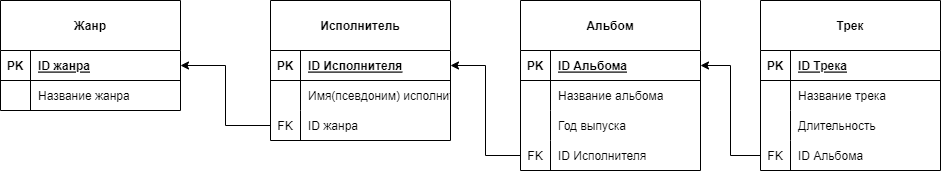

The diagram above was exported from draw.io. Its source (the exported page's mxGraphModel, read from the mxfile embedded in the PNG):
<mxGraphModel dx="2200" dy="1130" grid="1" gridSize="10" guides="1" tooltips="1" connect="1" arrows="1" fold="1" page="1" pageScale="1" pageWidth="827" pageHeight="1169" math="0" shadow="0">
  <root>
    <mxCell id="0" />
    <mxCell id="1" parent="0" />
    <mxCell id="0hJNyrFnqIxg5nr6Ovg5-92" value="Жанр" style="shape=table;startSize=50;container=1;collapsible=1;childLayout=tableLayout;fixedRows=1;rowLines=0;fontStyle=1;align=center;resizeLast=1;" vertex="1" parent="1">
      <mxGeometry x="40" y="260" width="180" height="110" as="geometry" />
    </mxCell>
    <mxCell id="0hJNyrFnqIxg5nr6Ovg5-93" value="" style="shape=tableRow;horizontal=0;startSize=0;swimlaneHead=0;swimlaneBody=0;fillColor=none;collapsible=0;dropTarget=0;points=[[0,0.5],[1,0.5]];portConstraint=eastwest;top=0;left=0;right=0;bottom=1;" vertex="1" parent="0hJNyrFnqIxg5nr6Ovg5-92">
      <mxGeometry y="50" width="180" height="30" as="geometry" />
    </mxCell>
    <mxCell id="0hJNyrFnqIxg5nr6Ovg5-94" value="PK" style="shape=partialRectangle;connectable=0;fillColor=none;top=0;left=0;bottom=0;right=0;fontStyle=1;overflow=hidden;" vertex="1" parent="0hJNyrFnqIxg5nr6Ovg5-93">
      <mxGeometry width="30" height="30" as="geometry">
        <mxRectangle width="30" height="30" as="alternateBounds" />
      </mxGeometry>
    </mxCell>
    <mxCell id="0hJNyrFnqIxg5nr6Ovg5-95" value="ID жанра" style="shape=partialRectangle;connectable=0;fillColor=none;top=0;left=0;bottom=0;right=0;align=left;spacingLeft=6;fontStyle=5;overflow=hidden;" vertex="1" parent="0hJNyrFnqIxg5nr6Ovg5-93">
      <mxGeometry x="30" width="150" height="30" as="geometry">
        <mxRectangle width="150" height="30" as="alternateBounds" />
      </mxGeometry>
    </mxCell>
    <mxCell id="0hJNyrFnqIxg5nr6Ovg5-96" value="" style="shape=tableRow;horizontal=0;startSize=0;swimlaneHead=0;swimlaneBody=0;fillColor=none;collapsible=0;dropTarget=0;points=[[0,0.5],[1,0.5]];portConstraint=eastwest;top=0;left=0;right=0;bottom=0;" vertex="1" parent="0hJNyrFnqIxg5nr6Ovg5-92">
      <mxGeometry y="80" width="180" height="30" as="geometry" />
    </mxCell>
    <mxCell id="0hJNyrFnqIxg5nr6Ovg5-97" value="" style="shape=partialRectangle;connectable=0;fillColor=none;top=0;left=0;bottom=0;right=0;editable=1;overflow=hidden;" vertex="1" parent="0hJNyrFnqIxg5nr6Ovg5-96">
      <mxGeometry width="30" height="30" as="geometry">
        <mxRectangle width="30" height="30" as="alternateBounds" />
      </mxGeometry>
    </mxCell>
    <mxCell id="0hJNyrFnqIxg5nr6Ovg5-98" value="Название жанра" style="shape=partialRectangle;connectable=0;fillColor=none;top=0;left=0;bottom=0;right=0;align=left;spacingLeft=6;overflow=hidden;" vertex="1" parent="0hJNyrFnqIxg5nr6Ovg5-96">
      <mxGeometry x="30" width="150" height="30" as="geometry">
        <mxRectangle width="150" height="30" as="alternateBounds" />
      </mxGeometry>
    </mxCell>
    <mxCell id="0hJNyrFnqIxg5nr6Ovg5-118" value="Исполнитель" style="shape=table;startSize=50;container=1;collapsible=1;childLayout=tableLayout;fixedRows=1;rowLines=0;fontStyle=1;align=center;resizeLast=1;" vertex="1" parent="1">
      <mxGeometry x="310" y="260" width="180" height="140" as="geometry" />
    </mxCell>
    <mxCell id="0hJNyrFnqIxg5nr6Ovg5-119" value="" style="shape=tableRow;horizontal=0;startSize=0;swimlaneHead=0;swimlaneBody=0;fillColor=none;collapsible=0;dropTarget=0;points=[[0,0.5],[1,0.5]];portConstraint=eastwest;top=0;left=0;right=0;bottom=1;" vertex="1" parent="0hJNyrFnqIxg5nr6Ovg5-118">
      <mxGeometry y="50" width="180" height="30" as="geometry" />
    </mxCell>
    <mxCell id="0hJNyrFnqIxg5nr6Ovg5-120" value="PK" style="shape=partialRectangle;connectable=0;fillColor=none;top=0;left=0;bottom=0;right=0;fontStyle=1;overflow=hidden;" vertex="1" parent="0hJNyrFnqIxg5nr6Ovg5-119">
      <mxGeometry width="30" height="30" as="geometry">
        <mxRectangle width="30" height="30" as="alternateBounds" />
      </mxGeometry>
    </mxCell>
    <mxCell id="0hJNyrFnqIxg5nr6Ovg5-121" value="ID Исполнителя" style="shape=partialRectangle;connectable=0;fillColor=none;top=0;left=0;bottom=0;right=0;align=left;spacingLeft=6;fontStyle=5;overflow=hidden;" vertex="1" parent="0hJNyrFnqIxg5nr6Ovg5-119">
      <mxGeometry x="30" width="150" height="30" as="geometry">
        <mxRectangle width="150" height="30" as="alternateBounds" />
      </mxGeometry>
    </mxCell>
    <mxCell id="0hJNyrFnqIxg5nr6Ovg5-122" value="" style="shape=tableRow;horizontal=0;startSize=0;swimlaneHead=0;swimlaneBody=0;fillColor=none;collapsible=0;dropTarget=0;points=[[0,0.5],[1,0.5]];portConstraint=eastwest;top=0;left=0;right=0;bottom=0;" vertex="1" parent="0hJNyrFnqIxg5nr6Ovg5-118">
      <mxGeometry y="80" width="180" height="30" as="geometry" />
    </mxCell>
    <mxCell id="0hJNyrFnqIxg5nr6Ovg5-123" value="" style="shape=partialRectangle;connectable=0;fillColor=none;top=0;left=0;bottom=0;right=0;editable=1;overflow=hidden;" vertex="1" parent="0hJNyrFnqIxg5nr6Ovg5-122">
      <mxGeometry width="30" height="30" as="geometry">
        <mxRectangle width="30" height="30" as="alternateBounds" />
      </mxGeometry>
    </mxCell>
    <mxCell id="0hJNyrFnqIxg5nr6Ovg5-124" value="Имя(псевдоним) исполнителя" style="shape=partialRectangle;connectable=0;fillColor=none;top=0;left=0;bottom=0;right=0;align=left;spacingLeft=6;overflow=hidden;" vertex="1" parent="0hJNyrFnqIxg5nr6Ovg5-122">
      <mxGeometry x="30" width="150" height="30" as="geometry">
        <mxRectangle width="150" height="30" as="alternateBounds" />
      </mxGeometry>
    </mxCell>
    <mxCell id="0hJNyrFnqIxg5nr6Ovg5-125" value="" style="shape=tableRow;horizontal=0;startSize=0;swimlaneHead=0;swimlaneBody=0;fillColor=none;collapsible=0;dropTarget=0;points=[[0,0.5],[1,0.5]];portConstraint=eastwest;top=0;left=0;right=0;bottom=0;" vertex="1" parent="0hJNyrFnqIxg5nr6Ovg5-118">
      <mxGeometry y="110" width="180" height="30" as="geometry" />
    </mxCell>
    <mxCell id="0hJNyrFnqIxg5nr6Ovg5-126" value="FK" style="shape=partialRectangle;connectable=0;fillColor=none;top=0;left=0;bottom=0;right=0;editable=1;overflow=hidden;" vertex="1" parent="0hJNyrFnqIxg5nr6Ovg5-125">
      <mxGeometry width="30" height="30" as="geometry">
        <mxRectangle width="30" height="30" as="alternateBounds" />
      </mxGeometry>
    </mxCell>
    <mxCell id="0hJNyrFnqIxg5nr6Ovg5-127" value="ID жанра" style="shape=partialRectangle;connectable=0;fillColor=none;top=0;left=0;bottom=0;right=0;align=left;spacingLeft=6;overflow=hidden;" vertex="1" parent="0hJNyrFnqIxg5nr6Ovg5-125">
      <mxGeometry x="30" width="150" height="30" as="geometry">
        <mxRectangle width="150" height="30" as="alternateBounds" />
      </mxGeometry>
    </mxCell>
    <mxCell id="0hJNyrFnqIxg5nr6Ovg5-131" value="Альбом" style="shape=table;startSize=50;container=1;collapsible=1;childLayout=tableLayout;fixedRows=1;rowLines=0;fontStyle=1;align=center;resizeLast=1;" vertex="1" parent="1">
      <mxGeometry x="560" y="260" width="180" height="170" as="geometry" />
    </mxCell>
    <mxCell id="0hJNyrFnqIxg5nr6Ovg5-132" value="" style="shape=tableRow;horizontal=0;startSize=0;swimlaneHead=0;swimlaneBody=0;fillColor=none;collapsible=0;dropTarget=0;points=[[0,0.5],[1,0.5]];portConstraint=eastwest;top=0;left=0;right=0;bottom=1;" vertex="1" parent="0hJNyrFnqIxg5nr6Ovg5-131">
      <mxGeometry y="50" width="180" height="30" as="geometry" />
    </mxCell>
    <mxCell id="0hJNyrFnqIxg5nr6Ovg5-133" value="PK" style="shape=partialRectangle;connectable=0;fillColor=none;top=0;left=0;bottom=0;right=0;fontStyle=1;overflow=hidden;" vertex="1" parent="0hJNyrFnqIxg5nr6Ovg5-132">
      <mxGeometry width="30" height="30" as="geometry">
        <mxRectangle width="30" height="30" as="alternateBounds" />
      </mxGeometry>
    </mxCell>
    <mxCell id="0hJNyrFnqIxg5nr6Ovg5-134" value="ID Альбома" style="shape=partialRectangle;connectable=0;fillColor=none;top=0;left=0;bottom=0;right=0;align=left;spacingLeft=6;fontStyle=5;overflow=hidden;" vertex="1" parent="0hJNyrFnqIxg5nr6Ovg5-132">
      <mxGeometry x="30" width="150" height="30" as="geometry">
        <mxRectangle width="150" height="30" as="alternateBounds" />
      </mxGeometry>
    </mxCell>
    <mxCell id="0hJNyrFnqIxg5nr6Ovg5-135" value="" style="shape=tableRow;horizontal=0;startSize=0;swimlaneHead=0;swimlaneBody=0;fillColor=none;collapsible=0;dropTarget=0;points=[[0,0.5],[1,0.5]];portConstraint=eastwest;top=0;left=0;right=0;bottom=0;" vertex="1" parent="0hJNyrFnqIxg5nr6Ovg5-131">
      <mxGeometry y="80" width="180" height="30" as="geometry" />
    </mxCell>
    <mxCell id="0hJNyrFnqIxg5nr6Ovg5-136" value="" style="shape=partialRectangle;connectable=0;fillColor=none;top=0;left=0;bottom=0;right=0;editable=1;overflow=hidden;" vertex="1" parent="0hJNyrFnqIxg5nr6Ovg5-135">
      <mxGeometry width="30" height="30" as="geometry">
        <mxRectangle width="30" height="30" as="alternateBounds" />
      </mxGeometry>
    </mxCell>
    <mxCell id="0hJNyrFnqIxg5nr6Ovg5-137" value="Название альбома" style="shape=partialRectangle;connectable=0;fillColor=none;top=0;left=0;bottom=0;right=0;align=left;spacingLeft=6;overflow=hidden;" vertex="1" parent="0hJNyrFnqIxg5nr6Ovg5-135">
      <mxGeometry x="30" width="150" height="30" as="geometry">
        <mxRectangle width="150" height="30" as="alternateBounds" />
      </mxGeometry>
    </mxCell>
    <mxCell id="0hJNyrFnqIxg5nr6Ovg5-138" value="" style="shape=tableRow;horizontal=0;startSize=0;swimlaneHead=0;swimlaneBody=0;fillColor=none;collapsible=0;dropTarget=0;points=[[0,0.5],[1,0.5]];portConstraint=eastwest;top=0;left=0;right=0;bottom=0;" vertex="1" parent="0hJNyrFnqIxg5nr6Ovg5-131">
      <mxGeometry y="110" width="180" height="30" as="geometry" />
    </mxCell>
    <mxCell id="0hJNyrFnqIxg5nr6Ovg5-139" value="" style="shape=partialRectangle;connectable=0;fillColor=none;top=0;left=0;bottom=0;right=0;editable=1;overflow=hidden;" vertex="1" parent="0hJNyrFnqIxg5nr6Ovg5-138">
      <mxGeometry width="30" height="30" as="geometry">
        <mxRectangle width="30" height="30" as="alternateBounds" />
      </mxGeometry>
    </mxCell>
    <mxCell id="0hJNyrFnqIxg5nr6Ovg5-140" value="Год выпуска" style="shape=partialRectangle;connectable=0;fillColor=none;top=0;left=0;bottom=0;right=0;align=left;spacingLeft=6;overflow=hidden;" vertex="1" parent="0hJNyrFnqIxg5nr6Ovg5-138">
      <mxGeometry x="30" width="150" height="30" as="geometry">
        <mxRectangle width="150" height="30" as="alternateBounds" />
      </mxGeometry>
    </mxCell>
    <mxCell id="0hJNyrFnqIxg5nr6Ovg5-141" value="" style="shape=tableRow;horizontal=0;startSize=0;swimlaneHead=0;swimlaneBody=0;fillColor=none;collapsible=0;dropTarget=0;points=[[0,0.5],[1,0.5]];portConstraint=eastwest;top=0;left=0;right=0;bottom=0;" vertex="1" parent="0hJNyrFnqIxg5nr6Ovg5-131">
      <mxGeometry y="140" width="180" height="30" as="geometry" />
    </mxCell>
    <mxCell id="0hJNyrFnqIxg5nr6Ovg5-142" value="FK" style="shape=partialRectangle;connectable=0;fillColor=none;top=0;left=0;bottom=0;right=0;editable=1;overflow=hidden;" vertex="1" parent="0hJNyrFnqIxg5nr6Ovg5-141">
      <mxGeometry width="30" height="30" as="geometry">
        <mxRectangle width="30" height="30" as="alternateBounds" />
      </mxGeometry>
    </mxCell>
    <mxCell id="0hJNyrFnqIxg5nr6Ovg5-143" value="ID Исполнителя" style="shape=partialRectangle;connectable=0;fillColor=none;top=0;left=0;bottom=0;right=0;align=left;spacingLeft=6;overflow=hidden;" vertex="1" parent="0hJNyrFnqIxg5nr6Ovg5-141">
      <mxGeometry x="30" width="150" height="30" as="geometry">
        <mxRectangle width="150" height="30" as="alternateBounds" />
      </mxGeometry>
    </mxCell>
    <mxCell id="0hJNyrFnqIxg5nr6Ovg5-144" value="Трек" style="shape=table;startSize=50;container=1;collapsible=1;childLayout=tableLayout;fixedRows=1;rowLines=0;fontStyle=1;align=center;resizeLast=1;" vertex="1" parent="1">
      <mxGeometry x="800" y="260" width="180" height="170" as="geometry" />
    </mxCell>
    <mxCell id="0hJNyrFnqIxg5nr6Ovg5-145" value="" style="shape=tableRow;horizontal=0;startSize=0;swimlaneHead=0;swimlaneBody=0;fillColor=none;collapsible=0;dropTarget=0;points=[[0,0.5],[1,0.5]];portConstraint=eastwest;top=0;left=0;right=0;bottom=1;" vertex="1" parent="0hJNyrFnqIxg5nr6Ovg5-144">
      <mxGeometry y="50" width="180" height="30" as="geometry" />
    </mxCell>
    <mxCell id="0hJNyrFnqIxg5nr6Ovg5-146" value="PK" style="shape=partialRectangle;connectable=0;fillColor=none;top=0;left=0;bottom=0;right=0;fontStyle=1;overflow=hidden;" vertex="1" parent="0hJNyrFnqIxg5nr6Ovg5-145">
      <mxGeometry width="30" height="30" as="geometry">
        <mxRectangle width="30" height="30" as="alternateBounds" />
      </mxGeometry>
    </mxCell>
    <mxCell id="0hJNyrFnqIxg5nr6Ovg5-147" value="ID Трека" style="shape=partialRectangle;connectable=0;fillColor=none;top=0;left=0;bottom=0;right=0;align=left;spacingLeft=6;fontStyle=5;overflow=hidden;" vertex="1" parent="0hJNyrFnqIxg5nr6Ovg5-145">
      <mxGeometry x="30" width="150" height="30" as="geometry">
        <mxRectangle width="150" height="30" as="alternateBounds" />
      </mxGeometry>
    </mxCell>
    <mxCell id="0hJNyrFnqIxg5nr6Ovg5-148" value="" style="shape=tableRow;horizontal=0;startSize=0;swimlaneHead=0;swimlaneBody=0;fillColor=none;collapsible=0;dropTarget=0;points=[[0,0.5],[1,0.5]];portConstraint=eastwest;top=0;left=0;right=0;bottom=0;" vertex="1" parent="0hJNyrFnqIxg5nr6Ovg5-144">
      <mxGeometry y="80" width="180" height="30" as="geometry" />
    </mxCell>
    <mxCell id="0hJNyrFnqIxg5nr6Ovg5-149" value="" style="shape=partialRectangle;connectable=0;fillColor=none;top=0;left=0;bottom=0;right=0;editable=1;overflow=hidden;" vertex="1" parent="0hJNyrFnqIxg5nr6Ovg5-148">
      <mxGeometry width="30" height="30" as="geometry">
        <mxRectangle width="30" height="30" as="alternateBounds" />
      </mxGeometry>
    </mxCell>
    <mxCell id="0hJNyrFnqIxg5nr6Ovg5-150" value="Название трека" style="shape=partialRectangle;connectable=0;fillColor=none;top=0;left=0;bottom=0;right=0;align=left;spacingLeft=6;overflow=hidden;" vertex="1" parent="0hJNyrFnqIxg5nr6Ovg5-148">
      <mxGeometry x="30" width="150" height="30" as="geometry">
        <mxRectangle width="150" height="30" as="alternateBounds" />
      </mxGeometry>
    </mxCell>
    <mxCell id="0hJNyrFnqIxg5nr6Ovg5-151" value="" style="shape=tableRow;horizontal=0;startSize=0;swimlaneHead=0;swimlaneBody=0;fillColor=none;collapsible=0;dropTarget=0;points=[[0,0.5],[1,0.5]];portConstraint=eastwest;top=0;left=0;right=0;bottom=0;" vertex="1" parent="0hJNyrFnqIxg5nr6Ovg5-144">
      <mxGeometry y="110" width="180" height="30" as="geometry" />
    </mxCell>
    <mxCell id="0hJNyrFnqIxg5nr6Ovg5-152" value="" style="shape=partialRectangle;connectable=0;fillColor=none;top=0;left=0;bottom=0;right=0;editable=1;overflow=hidden;" vertex="1" parent="0hJNyrFnqIxg5nr6Ovg5-151">
      <mxGeometry width="30" height="30" as="geometry">
        <mxRectangle width="30" height="30" as="alternateBounds" />
      </mxGeometry>
    </mxCell>
    <mxCell id="0hJNyrFnqIxg5nr6Ovg5-153" value="Длительность" style="shape=partialRectangle;connectable=0;fillColor=none;top=0;left=0;bottom=0;right=0;align=left;spacingLeft=6;overflow=hidden;" vertex="1" parent="0hJNyrFnqIxg5nr6Ovg5-151">
      <mxGeometry x="30" width="150" height="30" as="geometry">
        <mxRectangle width="150" height="30" as="alternateBounds" />
      </mxGeometry>
    </mxCell>
    <mxCell id="0hJNyrFnqIxg5nr6Ovg5-154" value="" style="shape=tableRow;horizontal=0;startSize=0;swimlaneHead=0;swimlaneBody=0;fillColor=none;collapsible=0;dropTarget=0;points=[[0,0.5],[1,0.5]];portConstraint=eastwest;top=0;left=0;right=0;bottom=0;" vertex="1" parent="0hJNyrFnqIxg5nr6Ovg5-144">
      <mxGeometry y="140" width="180" height="30" as="geometry" />
    </mxCell>
    <mxCell id="0hJNyrFnqIxg5nr6Ovg5-155" value="FK" style="shape=partialRectangle;connectable=0;fillColor=none;top=0;left=0;bottom=0;right=0;editable=1;overflow=hidden;" vertex="1" parent="0hJNyrFnqIxg5nr6Ovg5-154">
      <mxGeometry width="30" height="30" as="geometry">
        <mxRectangle width="30" height="30" as="alternateBounds" />
      </mxGeometry>
    </mxCell>
    <mxCell id="0hJNyrFnqIxg5nr6Ovg5-156" value="ID Альбома" style="shape=partialRectangle;connectable=0;fillColor=none;top=0;left=0;bottom=0;right=0;align=left;spacingLeft=6;overflow=hidden;" vertex="1" parent="0hJNyrFnqIxg5nr6Ovg5-154">
      <mxGeometry x="30" width="150" height="30" as="geometry">
        <mxRectangle width="150" height="30" as="alternateBounds" />
      </mxGeometry>
    </mxCell>
    <mxCell id="0hJNyrFnqIxg5nr6Ovg5-163" style="edgeStyle=orthogonalEdgeStyle;rounded=0;orthogonalLoop=1;jettySize=auto;html=1;entryX=1;entryY=0.5;entryDx=0;entryDy=0;" edge="1" parent="1" source="0hJNyrFnqIxg5nr6Ovg5-125" target="0hJNyrFnqIxg5nr6Ovg5-93">
      <mxGeometry relative="1" as="geometry" />
    </mxCell>
    <mxCell id="0hJNyrFnqIxg5nr6Ovg5-167" style="edgeStyle=orthogonalEdgeStyle;rounded=0;orthogonalLoop=1;jettySize=auto;html=1;entryX=1;entryY=0.5;entryDx=0;entryDy=0;" edge="1" parent="1" source="0hJNyrFnqIxg5nr6Ovg5-141" target="0hJNyrFnqIxg5nr6Ovg5-119">
      <mxGeometry relative="1" as="geometry" />
    </mxCell>
    <mxCell id="0hJNyrFnqIxg5nr6Ovg5-168" style="edgeStyle=orthogonalEdgeStyle;rounded=0;orthogonalLoop=1;jettySize=auto;html=1;entryX=1;entryY=0.5;entryDx=0;entryDy=0;" edge="1" parent="1" source="0hJNyrFnqIxg5nr6Ovg5-154" target="0hJNyrFnqIxg5nr6Ovg5-132">
      <mxGeometry relative="1" as="geometry" />
    </mxCell>
  </root>
</mxGraphModel>